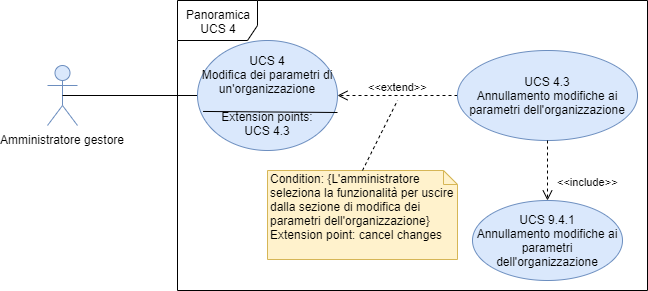

The diagram above was exported from draw.io. Its source (the exported page's mxGraphModel, read from the mxfile embedded in the PNG):
<mxGraphModel dx="1550" dy="836" grid="1" gridSize="10" guides="1" tooltips="1" connect="1" arrows="1" fold="1" page="1" pageScale="1" pageWidth="827" pageHeight="1169" math="0" shadow="0">
  <root>
    <mxCell id="0" />
    <mxCell id="1" parent="0" />
    <mxCell id="57QCoX64eyV7oPrFAQ6c-7" value="Panoramica UCS 4&lt;br&gt;" style="shape=umlFrame;whiteSpace=wrap;html=1;width=80;height=40;" parent="1" vertex="1">
      <mxGeometry x="180" y="360" width="470" height="290" as="geometry" />
    </mxCell>
    <mxCell id="57QCoX64eyV7oPrFAQ6c-8" value="Amministratore gestore" style="shape=umlActor;verticalLabelPosition=bottom;labelBackgroundColor=#ffffff;verticalAlign=top;html=1;fillColor=#dae8fc;strokeColor=#6c8ebf;" parent="1" vertex="1">
      <mxGeometry x="50" y="425" width="30" height="60" as="geometry" />
    </mxCell>
    <mxCell id="57QCoX64eyV7oPrFAQ6c-9" value="" style="endArrow=none;html=1;exitX=0.5;exitY=0.5;exitDx=0;exitDy=0;exitPerimeter=0;entryX=0;entryY=0.5;entryDx=0;entryDy=0;" parent="1" source="57QCoX64eyV7oPrFAQ6c-8" target="57QCoX64eyV7oPrFAQ6c-10" edge="1">
      <mxGeometry width="50" height="50" relative="1" as="geometry">
        <mxPoint x="190" y="560" as="sourcePoint" />
        <mxPoint x="240" y="510" as="targetPoint" />
      </mxGeometry>
    </mxCell>
    <mxCell id="57QCoX64eyV7oPrFAQ6c-10" value="UCS 4&lt;br&gt;Modifica dei parametri di un'organizzazione&lt;br&gt;&lt;br&gt;Extension points:&lt;br&gt;UCS 4.3" style="ellipse;whiteSpace=wrap;html=1;fillColor=#dae8fc;strokeColor=#6c8ebf;" parent="1" vertex="1">
      <mxGeometry x="200" y="400" width="140" height="110" as="geometry" />
    </mxCell>
    <mxCell id="57QCoX64eyV7oPrFAQ6c-11" value="&amp;lt;&amp;lt;extend&amp;gt;&amp;gt;" style="html=1;verticalAlign=bottom;endArrow=open;dashed=1;endSize=8;exitX=0;exitY=0.5;exitDx=0;exitDy=0;entryX=1;entryY=0.5;entryDx=0;entryDy=0;" parent="1" source="57QCoX64eyV7oPrFAQ6c-12" target="57QCoX64eyV7oPrFAQ6c-10" edge="1">
      <mxGeometry relative="1" as="geometry">
        <mxPoint x="540" y="480" as="sourcePoint" />
        <mxPoint x="460" y="480" as="targetPoint" />
      </mxGeometry>
    </mxCell>
    <mxCell id="57QCoX64eyV7oPrFAQ6c-12" value="UCS 4.3&lt;br&gt;Annullamento modifiche ai parametri dell'organizzazione" style="ellipse;whiteSpace=wrap;html=1;fillColor=#dae8fc;strokeColor=#6c8ebf;" parent="1" vertex="1">
      <mxGeometry x="460" y="410" width="180" height="90" as="geometry" />
    </mxCell>
    <mxCell id="4oABsQbLFdxGmCnIG7Ao-1" value="&amp;lt;&amp;lt;include&amp;gt;&amp;gt;" style="html=1;verticalAlign=bottom;endArrow=open;dashed=1;endSize=8;exitX=0.5;exitY=1;exitDx=0;exitDy=0;entryX=0.5;entryY=0;entryDx=0;entryDy=0;" parent="1" source="57QCoX64eyV7oPrFAQ6c-12" target="4oABsQbLFdxGmCnIG7Ao-2" edge="1">
      <mxGeometry x="0.6667" y="40" relative="1" as="geometry">
        <mxPoint x="470" y="465" as="sourcePoint" />
        <mxPoint x="360" y="465" as="targetPoint" />
        <mxPoint as="offset" />
      </mxGeometry>
    </mxCell>
    <mxCell id="4oABsQbLFdxGmCnIG7Ao-2" value="UCS 9.4.1&lt;br&gt;Annullamento modifiche ai parametri dell'organizzazione" style="ellipse;whiteSpace=wrap;html=1;fillColor=#dae8fc;strokeColor=#6c8ebf;" parent="1" vertex="1">
      <mxGeometry x="475" y="560" width="150" height="80" as="geometry" />
    </mxCell>
    <mxCell id="5-BP2h7kFo76VW-5VTUj-1" value="Condition: {L'amministratore seleziona la funzionalità per uscire dalla sezione di modifica dei parametri dell'organizzazione}&lt;br&gt;Extension point: cancel changes" style="shape=note;whiteSpace=wrap;html=1;size=14;verticalAlign=top;align=left;spacingTop=-6;fillColor=#fff2cc;strokeColor=#d6b656;" parent="1" vertex="1">
      <mxGeometry x="270" y="530" width="190" height="89" as="geometry" />
    </mxCell>
    <mxCell id="5-BP2h7kFo76VW-5VTUj-2" value="" style="endArrow=none;dashed=1;html=1;exitX=0.5;exitY=0;exitDx=0;exitDy=0;exitPerimeter=0;" parent="1" source="5-BP2h7kFo76VW-5VTUj-1" edge="1">
      <mxGeometry width="50" height="50" relative="1" as="geometry">
        <mxPoint x="380" y="530" as="sourcePoint" />
        <mxPoint x="400" y="460" as="targetPoint" />
      </mxGeometry>
    </mxCell>
    <mxCell id="5-BP2h7kFo76VW-5VTUj-3" value="" style="endArrow=none;html=1;exitX=0.04;exitY=0.645;exitDx=0;exitDy=0;exitPerimeter=0;" parent="1" source="57QCoX64eyV7oPrFAQ6c-10" edge="1">
      <mxGeometry width="50" height="50" relative="1" as="geometry">
        <mxPoint x="210" y="450" as="sourcePoint" />
        <mxPoint x="340" y="472" as="targetPoint" />
      </mxGeometry>
    </mxCell>
  </root>
</mxGraphModel>